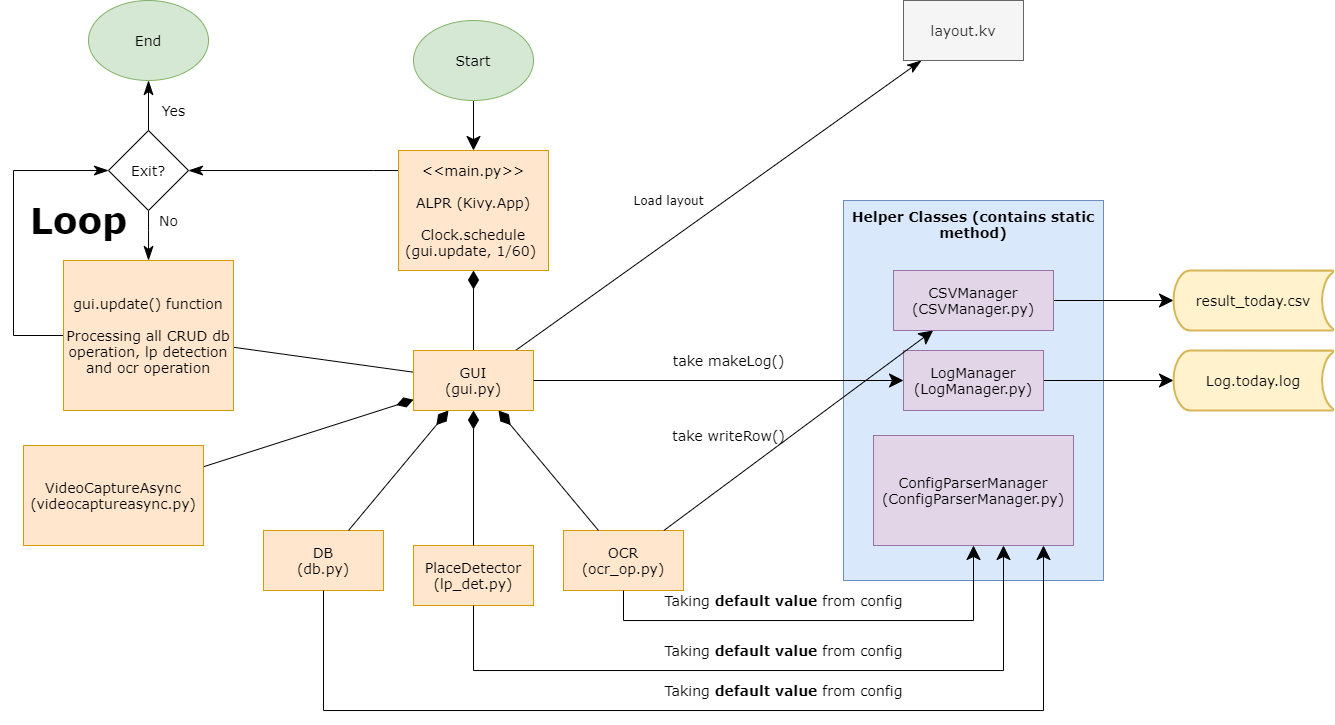

The diagram above was exported from draw.io. Its source (the exported page's mxGraphModel, read from the mxfile embedded in the PNG):
<mxGraphModel dx="1566" dy="1461" grid="1" gridSize="10" guides="1" tooltips="1" connect="1" arrows="1" fold="1" page="1" pageScale="1" pageWidth="850" pageHeight="1100" math="0" shadow="0">
  <root>
    <mxCell id="0" />
    <mxCell id="1" parent="0" />
    <mxCell id="gFFOfZtJrLWHOC8wLybg-1" value="PlaceDetector&lt;br style=&quot;font-size: 14px;&quot;&gt;(lp_det.py)" style="rounded=0;whiteSpace=wrap;html=1;fontSize=14;fontFamily=Verdana;spacing=4;fillColor=#ffe6cc;strokeColor=#d79b00;" vertex="1" parent="1">
      <mxGeometry x="10" y="55" width="120" height="60" as="geometry" />
    </mxCell>
    <mxCell id="gFFOfZtJrLWHOC8wLybg-2" value="OCR&lt;br style=&quot;font-size: 14px;&quot;&gt;(ocr_op.py)" style="rounded=0;whiteSpace=wrap;html=1;fontSize=14;fontFamily=Verdana;spacing=4;fillColor=#ffe6cc;strokeColor=#d79b00;" vertex="1" parent="1">
      <mxGeometry x="160" y="40" width="120" height="60" as="geometry" />
    </mxCell>
    <mxCell id="gFFOfZtJrLWHOC8wLybg-3" value="DB&lt;br style=&quot;font-size: 14px;&quot;&gt;(db.py)" style="rounded=0;whiteSpace=wrap;html=1;fontSize=14;fontFamily=Verdana;spacing=4;fillColor=#ffe6cc;strokeColor=#d79b00;" vertex="1" parent="1">
      <mxGeometry x="-140" y="40" width="120" height="60" as="geometry" />
    </mxCell>
    <mxCell id="gFFOfZtJrLWHOC8wLybg-61" style="edgeStyle=orthogonalEdgeStyle;rounded=0;orthogonalLoop=1;jettySize=auto;html=1;startArrow=none;startFill=0;startSize=12;endArrow=classicThin;endFill=1;endSize=12;strokeColor=#000000;strokeWidth=1;fontFamily=Verdana;fontSize=14;" edge="1" parent="1" source="gFFOfZtJrLWHOC8wLybg-4" target="gFFOfZtJrLWHOC8wLybg-60">
      <mxGeometry relative="1" as="geometry">
        <Array as="points">
          <mxPoint x="-30" y="-320" />
          <mxPoint x="-30" y="-320" />
        </Array>
      </mxGeometry>
    </mxCell>
    <mxCell id="gFFOfZtJrLWHOC8wLybg-4" value="&amp;lt;&amp;lt;main.py&amp;gt;&amp;gt;&lt;br&gt;&lt;br&gt;ALPR (Kivy.App)&lt;br style=&quot;font-size: 14px&quot;&gt;&lt;br style=&quot;font-size: 14px&quot;&gt;Clock.schedule (gui.update, 1/60)&amp;nbsp;" style="rounded=0;whiteSpace=wrap;html=1;fontSize=14;fontFamily=Verdana;spacing=4;fillColor=#ffe6cc;strokeColor=#d79b00;" vertex="1" parent="1">
      <mxGeometry x="-5" y="-340" width="150" height="120" as="geometry" />
    </mxCell>
    <mxCell id="gFFOfZtJrLWHOC8wLybg-7" style="edgeStyle=orthogonalEdgeStyle;rounded=0;orthogonalLoop=1;jettySize=auto;html=1;endArrow=diamondThin;endFill=1;startSize=9;endSize=16;fontSize=14;fontFamily=Verdana;spacing=4;" edge="1" parent="1" source="gFFOfZtJrLWHOC8wLybg-6" target="gFFOfZtJrLWHOC8wLybg-4">
      <mxGeometry relative="1" as="geometry" />
    </mxCell>
    <mxCell id="gFFOfZtJrLWHOC8wLybg-20" style="edgeStyle=none;rounded=0;orthogonalLoop=1;jettySize=auto;html=1;startArrow=diamondThin;startFill=1;startSize=16;endArrow=none;endFill=0;endSize=16;strokeWidth=1;fontFamily=Verdana;fontSize=14;" edge="1" parent="1" source="gFFOfZtJrLWHOC8wLybg-6" target="gFFOfZtJrLWHOC8wLybg-3">
      <mxGeometry relative="1" as="geometry" />
    </mxCell>
    <mxCell id="gFFOfZtJrLWHOC8wLybg-21" style="edgeStyle=none;rounded=0;orthogonalLoop=1;jettySize=auto;html=1;startArrow=diamondThin;startFill=1;startSize=16;endArrow=none;endFill=0;endSize=16;strokeWidth=1;fontFamily=Verdana;fontSize=14;" edge="1" parent="1" source="gFFOfZtJrLWHOC8wLybg-6" target="gFFOfZtJrLWHOC8wLybg-1">
      <mxGeometry relative="1" as="geometry" />
    </mxCell>
    <mxCell id="gFFOfZtJrLWHOC8wLybg-22" style="edgeStyle=none;rounded=0;orthogonalLoop=1;jettySize=auto;html=1;startArrow=diamondThin;startFill=1;startSize=16;endArrow=none;endFill=0;endSize=16;strokeWidth=1;fontFamily=Verdana;fontSize=14;" edge="1" parent="1" source="gFFOfZtJrLWHOC8wLybg-6" target="gFFOfZtJrLWHOC8wLybg-2">
      <mxGeometry relative="1" as="geometry" />
    </mxCell>
    <mxCell id="gFFOfZtJrLWHOC8wLybg-56" style="edgeStyle=none;rounded=0;orthogonalLoop=1;jettySize=auto;html=1;startArrow=none;startFill=0;startSize=12;endArrow=none;endFill=0;endSize=12;strokeWidth=1;fontFamily=Verdana;fontSize=14;" edge="1" parent="1" source="gFFOfZtJrLWHOC8wLybg-6" target="gFFOfZtJrLWHOC8wLybg-42">
      <mxGeometry relative="1" as="geometry">
        <mxPoint x="-30" y="-120" as="targetPoint" />
      </mxGeometry>
    </mxCell>
    <mxCell id="gFFOfZtJrLWHOC8wLybg-72" style="edgeStyle=none;rounded=0;orthogonalLoop=1;jettySize=auto;html=1;startArrow=none;startFill=0;startSize=12;endArrow=classicThin;endFill=1;endSize=12;strokeColor=#000000;strokeWidth=1;fontFamily=Verdana;fontSize=46;" edge="1" parent="1" source="gFFOfZtJrLWHOC8wLybg-6" target="gFFOfZtJrLWHOC8wLybg-71">
      <mxGeometry relative="1" as="geometry" />
    </mxCell>
    <mxCell id="gFFOfZtJrLWHOC8wLybg-6" value="GUI&lt;br style=&quot;font-size: 14px;&quot;&gt;(gui.py)" style="rounded=0;whiteSpace=wrap;html=1;fontSize=14;fontFamily=Verdana;spacing=4;fillColor=#ffe6cc;strokeColor=#d79b00;" vertex="1" parent="1">
      <mxGeometry x="10" y="-140" width="120" height="60" as="geometry" />
    </mxCell>
    <mxCell id="gFFOfZtJrLWHOC8wLybg-8" value="&lt;b style=&quot;font-size: 14px&quot;&gt;&lt;font style=&quot;font-size: 14px&quot;&gt;Helper Classes (contains static method)&lt;/font&gt;&lt;/b&gt;" style="rounded=0;whiteSpace=wrap;html=1;fontSize=14;fontFamily=Verdana;spacing=4;verticalAlign=top;fillColor=#dae8fc;strokeColor=#6c8ebf;" vertex="1" parent="1">
      <mxGeometry x="440" y="-290" width="260" height="380" as="geometry" />
    </mxCell>
    <mxCell id="gFFOfZtJrLWHOC8wLybg-51" style="edgeStyle=none;rounded=0;orthogonalLoop=1;jettySize=auto;html=1;startArrow=none;startFill=0;startSize=12;endArrow=classic;endFill=1;endSize=12;strokeWidth=1;fontFamily=Verdana;fontSize=14;" edge="1" parent="1" source="gFFOfZtJrLWHOC8wLybg-11" target="gFFOfZtJrLWHOC8wLybg-49">
      <mxGeometry relative="1" as="geometry" />
    </mxCell>
    <mxCell id="gFFOfZtJrLWHOC8wLybg-11" value="&lt;span&gt;CSVManager (CSVManager.py)&lt;/span&gt;" style="rounded=0;whiteSpace=wrap;html=1;fontFamily=Verdana;fontSize=14;fillColor=#e1d5e7;strokeColor=#9673a6;" vertex="1" parent="1">
      <mxGeometry x="490" y="-220" width="160" height="60" as="geometry" />
    </mxCell>
    <mxCell id="gFFOfZtJrLWHOC8wLybg-16" style="rounded=0;orthogonalLoop=1;jettySize=auto;html=1;startArrow=classic;startFill=1;startSize=12;endArrow=none;endFill=0;endSize=16;strokeWidth=1;fontFamily=Verdana;fontSize=14;edgeStyle=orthogonalEdgeStyle;" edge="1" parent="1" source="gFFOfZtJrLWHOC8wLybg-12" target="gFFOfZtJrLWHOC8wLybg-2">
      <mxGeometry relative="1" as="geometry">
        <mxPoint x="320" y="90" as="targetPoint" />
        <Array as="points">
          <mxPoint x="570" y="130" />
          <mxPoint x="220" y="130" />
        </Array>
      </mxGeometry>
    </mxCell>
    <mxCell id="gFFOfZtJrLWHOC8wLybg-12" value="&lt;span&gt;ConfigParserManager (ConfigParserManager.py)&lt;/span&gt;" style="rounded=0;whiteSpace=wrap;html=1;fontFamily=Verdana;fontSize=14;fillColor=#e1d5e7;strokeColor=#9673a6;" vertex="1" parent="1">
      <mxGeometry x="470" y="-55" width="200" height="110" as="geometry" />
    </mxCell>
    <mxCell id="gFFOfZtJrLWHOC8wLybg-52" style="edgeStyle=none;rounded=0;orthogonalLoop=1;jettySize=auto;html=1;startArrow=none;startFill=0;startSize=12;endArrow=classic;endFill=1;endSize=12;strokeWidth=1;fontFamily=Verdana;fontSize=14;" edge="1" parent="1" source="gFFOfZtJrLWHOC8wLybg-13" target="gFFOfZtJrLWHOC8wLybg-50">
      <mxGeometry relative="1" as="geometry" />
    </mxCell>
    <mxCell id="gFFOfZtJrLWHOC8wLybg-13" value="&lt;span&gt;LogManager (LogManager.py)&lt;/span&gt;" style="rounded=0;whiteSpace=wrap;html=1;fontFamily=Verdana;fontSize=14;fillColor=#e1d5e7;strokeColor=#9673a6;" vertex="1" parent="1">
      <mxGeometry x="500" y="-140" width="140" height="60" as="geometry" />
    </mxCell>
    <mxCell id="gFFOfZtJrLWHOC8wLybg-24" style="edgeStyle=orthogonalEdgeStyle;rounded=0;orthogonalLoop=1;jettySize=auto;html=1;startArrow=none;startFill=0;startSize=15;endArrow=classic;endFill=1;endSize=12;strokeWidth=1;fontFamily=Verdana;fontSize=14;" edge="1" parent="1" source="gFFOfZtJrLWHOC8wLybg-1" target="gFFOfZtJrLWHOC8wLybg-12">
      <mxGeometry relative="1" as="geometry">
        <mxPoint x="290" y="170" as="targetPoint" />
        <Array as="points">
          <mxPoint x="70" y="180" />
          <mxPoint x="600" y="180" />
        </Array>
      </mxGeometry>
    </mxCell>
    <mxCell id="gFFOfZtJrLWHOC8wLybg-25" style="edgeStyle=orthogonalEdgeStyle;rounded=0;orthogonalLoop=1;jettySize=auto;html=1;startArrow=none;startFill=0;startSize=15;endArrow=classic;endFill=1;endSize=12;strokeWidth=1;fontFamily=Verdana;fontSize=14;" edge="1" parent="1" source="gFFOfZtJrLWHOC8wLybg-3" target="gFFOfZtJrLWHOC8wLybg-12">
      <mxGeometry relative="1" as="geometry">
        <mxPoint x="250" y="210" as="targetPoint" />
        <Array as="points">
          <mxPoint x="-80" y="220" />
          <mxPoint x="640" y="220" />
        </Array>
      </mxGeometry>
    </mxCell>
    <mxCell id="gFFOfZtJrLWHOC8wLybg-26" value="Taking &lt;b&gt;default value&lt;/b&gt; from config" style="text;html=1;align=center;verticalAlign=middle;resizable=0;points=[];autosize=1;fontSize=14;fontFamily=Verdana;" vertex="1" parent="1">
      <mxGeometry x="255" y="190" width="250" height="20" as="geometry" />
    </mxCell>
    <mxCell id="gFFOfZtJrLWHOC8wLybg-27" value="Taking &lt;b&gt;default value&lt;/b&gt; from config" style="text;html=1;align=center;verticalAlign=middle;resizable=0;points=[];autosize=1;fontSize=14;fontFamily=Verdana;" vertex="1" parent="1">
      <mxGeometry x="255" y="100" width="250" height="20" as="geometry" />
    </mxCell>
    <mxCell id="gFFOfZtJrLWHOC8wLybg-28" value="Taking &lt;b&gt;default value&lt;/b&gt; from config" style="text;html=1;align=center;verticalAlign=middle;resizable=0;points=[];autosize=1;fontSize=14;fontFamily=Verdana;" vertex="1" parent="1">
      <mxGeometry x="255" y="150" width="250" height="20" as="geometry" />
    </mxCell>
    <mxCell id="gFFOfZtJrLWHOC8wLybg-37" value="take makeLog()" style="text;html=1;align=center;verticalAlign=middle;resizable=0;points=[];autosize=1;fontSize=14;fontFamily=Verdana;" vertex="1" parent="1">
      <mxGeometry x="260" y="-140" width="130" height="20" as="geometry" />
    </mxCell>
    <mxCell id="gFFOfZtJrLWHOC8wLybg-36" style="edgeStyle=orthogonalEdgeStyle;rounded=0;orthogonalLoop=1;jettySize=auto;html=1;startArrow=none;startFill=0;startSize=12;endArrow=classic;endFill=1;endSize=12;strokeWidth=1;fontFamily=Verdana;fontSize=14;" edge="1" parent="1" source="gFFOfZtJrLWHOC8wLybg-6" target="gFFOfZtJrLWHOC8wLybg-13">
      <mxGeometry relative="1" as="geometry" />
    </mxCell>
    <mxCell id="gFFOfZtJrLWHOC8wLybg-39" style="rounded=0;orthogonalLoop=1;jettySize=auto;html=1;startArrow=none;startFill=0;startSize=12;endArrow=classic;endFill=1;endSize=12;strokeWidth=1;fontFamily=Verdana;fontSize=14;" edge="1" parent="1" source="gFFOfZtJrLWHOC8wLybg-2" target="gFFOfZtJrLWHOC8wLybg-11">
      <mxGeometry relative="1" as="geometry" />
    </mxCell>
    <mxCell id="gFFOfZtJrLWHOC8wLybg-40" value="take writeRow()" style="text;html=1;align=center;verticalAlign=middle;resizable=0;points=[];autosize=1;fontSize=14;fontFamily=Verdana;" vertex="1" parent="1">
      <mxGeometry x="260" y="-65" width="130" height="20" as="geometry" />
    </mxCell>
    <mxCell id="gFFOfZtJrLWHOC8wLybg-74" style="rounded=0;orthogonalLoop=1;jettySize=auto;html=1;startArrow=none;startFill=0;startSize=12;endArrow=classicThin;endFill=1;endSize=12;strokeColor=#000000;strokeWidth=1;fontFamily=Verdana;fontSize=12;edgeStyle=orthogonalEdgeStyle;" edge="1" parent="1" source="gFFOfZtJrLWHOC8wLybg-42" target="gFFOfZtJrLWHOC8wLybg-60">
      <mxGeometry relative="1" as="geometry">
        <Array as="points">
          <mxPoint x="-390" y="-155" />
          <mxPoint x="-390" y="-320" />
        </Array>
      </mxGeometry>
    </mxCell>
    <mxCell id="gFFOfZtJrLWHOC8wLybg-42" value="gui.update() function&lt;br&gt;&lt;br&gt;Processing all CRUD db operation, lp detection and ocr operation" style="rounded=0;whiteSpace=wrap;html=1;fontFamily=Verdana;fontSize=14;fillColor=#ffe6cc;strokeColor=#d79b00;" vertex="1" parent="1">
      <mxGeometry x="-340" y="-230" width="170" height="150" as="geometry" />
    </mxCell>
    <mxCell id="gFFOfZtJrLWHOC8wLybg-46" style="edgeStyle=none;rounded=0;orthogonalLoop=1;jettySize=auto;html=1;startArrow=none;startFill=0;startSize=15;endArrow=diamondThin;endFill=1;endSize=15;strokeWidth=1;fontFamily=Verdana;fontSize=14;" edge="1" parent="1" source="gFFOfZtJrLWHOC8wLybg-45" target="gFFOfZtJrLWHOC8wLybg-6">
      <mxGeometry relative="1" as="geometry" />
    </mxCell>
    <mxCell id="gFFOfZtJrLWHOC8wLybg-45" value="VideoCaptureAsync&lt;br style=&quot;font-size: 14px&quot;&gt;(videocaptureasync.py)" style="rounded=0;whiteSpace=wrap;html=1;fontSize=14;fontFamily=Verdana;spacing=4;fillColor=#ffe6cc;strokeColor=#d79b00;" vertex="1" parent="1">
      <mxGeometry x="-380" y="-45" width="180" height="100" as="geometry" />
    </mxCell>
    <mxCell id="gFFOfZtJrLWHOC8wLybg-49" value="result_today.csv" style="strokeWidth=2;html=1;shape=mxgraph.flowchart.stored_data;whiteSpace=wrap;fontFamily=Verdana;fontSize=14;fillColor=#fff2cc;strokeColor=#d6b656;" vertex="1" parent="1">
      <mxGeometry x="770" y="-220" width="160" height="60" as="geometry" />
    </mxCell>
    <mxCell id="gFFOfZtJrLWHOC8wLybg-50" value="Log.today.log" style="strokeWidth=2;html=1;shape=mxgraph.flowchart.stored_data;whiteSpace=wrap;fontFamily=Verdana;fontSize=14;fillColor=#fff2cc;strokeColor=#d6b656;" vertex="1" parent="1">
      <mxGeometry x="770" y="-140" width="160" height="60" as="geometry" />
    </mxCell>
    <mxCell id="gFFOfZtJrLWHOC8wLybg-54" style="edgeStyle=none;rounded=0;orthogonalLoop=1;jettySize=auto;html=1;startArrow=none;startFill=0;startSize=12;endArrow=classic;endFill=1;endSize=12;strokeWidth=1;fontFamily=Verdana;fontSize=14;" edge="1" parent="1" source="gFFOfZtJrLWHOC8wLybg-53" target="gFFOfZtJrLWHOC8wLybg-4">
      <mxGeometry relative="1" as="geometry" />
    </mxCell>
    <mxCell id="gFFOfZtJrLWHOC8wLybg-53" value="Start" style="ellipse;whiteSpace=wrap;html=1;fontFamily=Verdana;fontSize=14;fillColor=#d5e8d4;strokeColor=#82b366;" vertex="1" parent="1">
      <mxGeometry x="10" y="-470" width="120" height="80" as="geometry" />
    </mxCell>
    <mxCell id="gFFOfZtJrLWHOC8wLybg-62" style="edgeStyle=orthogonalEdgeStyle;rounded=0;orthogonalLoop=1;jettySize=auto;html=1;startArrow=none;startFill=0;startSize=12;endArrow=classicThin;endFill=1;endSize=12;strokeColor=#000000;strokeWidth=1;fontFamily=Verdana;fontSize=14;" edge="1" parent="1" source="gFFOfZtJrLWHOC8wLybg-60" target="gFFOfZtJrLWHOC8wLybg-42">
      <mxGeometry relative="1" as="geometry">
        <Array as="points">
          <mxPoint x="-255" y="-260" />
          <mxPoint x="-255" y="-260" />
        </Array>
      </mxGeometry>
    </mxCell>
    <mxCell id="gFFOfZtJrLWHOC8wLybg-67" style="edgeStyle=orthogonalEdgeStyle;rounded=0;orthogonalLoop=1;jettySize=auto;html=1;startArrow=none;startFill=0;startSize=12;endArrow=classicThin;endFill=1;endSize=12;strokeColor=#000000;strokeWidth=1;fontFamily=Verdana;fontSize=14;" edge="1" parent="1" source="gFFOfZtJrLWHOC8wLybg-60" target="gFFOfZtJrLWHOC8wLybg-66">
      <mxGeometry relative="1" as="geometry" />
    </mxCell>
    <mxCell id="gFFOfZtJrLWHOC8wLybg-60" value="Exit?" style="rhombus;whiteSpace=wrap;html=1;fontFamily=Verdana;fontSize=14;" vertex="1" parent="1">
      <mxGeometry x="-295" y="-360" width="80" height="80" as="geometry" />
    </mxCell>
    <mxCell id="gFFOfZtJrLWHOC8wLybg-64" value="No" style="text;html=1;align=center;verticalAlign=middle;resizable=0;points=[];autosize=1;fontSize=14;fontFamily=Verdana;" vertex="1" parent="1">
      <mxGeometry x="-250" y="-280" width="30" height="20" as="geometry" />
    </mxCell>
    <mxCell id="gFFOfZtJrLWHOC8wLybg-66" value="End" style="ellipse;whiteSpace=wrap;html=1;fontFamily=Verdana;fontSize=14;fillColor=#d5e8d4;strokeColor=#82b366;" vertex="1" parent="1">
      <mxGeometry x="-315" y="-490" width="120" height="80" as="geometry" />
    </mxCell>
    <mxCell id="gFFOfZtJrLWHOC8wLybg-68" value="Yes" style="text;html=1;align=center;verticalAlign=middle;resizable=0;points=[];autosize=1;fontSize=14;fontFamily=Verdana;" vertex="1" parent="1">
      <mxGeometry x="-250" y="-390" width="40" height="20" as="geometry" />
    </mxCell>
    <mxCell id="gFFOfZtJrLWHOC8wLybg-70" value="Loop" style="text;html=1;align=center;verticalAlign=middle;resizable=0;points=[];autosize=1;fontSize=36;fontFamily=Verdana;fontStyle=1" vertex="1" parent="1">
      <mxGeometry x="-380" y="-295" width="110" height="50" as="geometry" />
    </mxCell>
    <mxCell id="gFFOfZtJrLWHOC8wLybg-71" value="layout.kv" style="rounded=0;whiteSpace=wrap;html=1;fontSize=14;fontFamily=Verdana;spacing=4;fillColor=#f5f5f5;strokeColor=#666666;fontColor=#333333;" vertex="1" parent="1">
      <mxGeometry x="500" y="-490" width="120" height="60" as="geometry" />
    </mxCell>
    <mxCell id="gFFOfZtJrLWHOC8wLybg-73" value="Load layout" style="text;html=1;align=center;verticalAlign=middle;resizable=0;points=[];autosize=1;fontSize=12;fontFamily=Verdana;" vertex="1" parent="1">
      <mxGeometry x="220" y="-300" width="90" height="20" as="geometry" />
    </mxCell>
  </root>
</mxGraphModel>